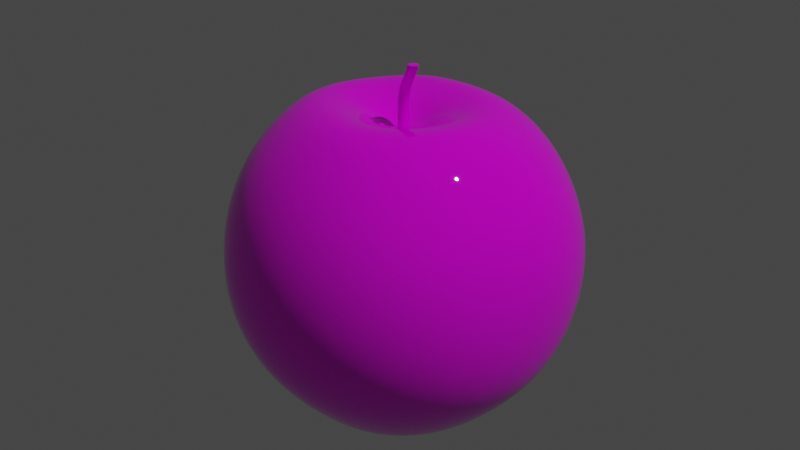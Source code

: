 # Source: apple_practice.blend  (saved by Blender 3.4.6; exported with 4.5.12 LTS)
import bpy
from mathutils import Matrix  # noqa: F401  (used for matrix-valued properties, if any)

bpy.ops.wm.read_factory_settings(use_empty=True)
scene = bpy.context.scene
scene.name = 'Scene'

# ---- collections
col_collection = bpy.data.collections.new('Collection'); scene.collection.children.link(col_collection)

# ---- images (referenced by path relative to the original .blend; pixels are not part of the script)
import os
ASSET_DIR = os.environ.get("B2B_ASSET_DIR", "")  # directory of the original .blend (textures are referenced by path, not embedded)
HERE = os.path.dirname(os.path.abspath(__file__))  # packed textures are extracted next to this script under _unpacked/

def load_image(name, relpath, width, height, colorspace="sRGB"):
    """Load a texture the original file referenced (path relative to the .blend, or extracted next to this script)."""
    p = next((c for c in (os.path.join(HERE, relpath), os.path.join(ASSET_DIR, relpath)) if relpath and os.path.exists(c)), "")
    if p:
        img = bpy.data.images.load(p, check_existing=True)
        img.name = name
    else:  # same state as the original file: an image datablock whose file is absent (Cycles renders it pink)
        img = bpy.data.images.new(name, width, height)
        img.source = "FILE"
        img.filepath = "//" + (relpath or name)
    img.colorspace_settings.name = colorspace
    return img
img_apple_uvwrap = load_image('apple_UVwrap', 'apple_UVwrap.png', 1024, 1024, 'sRGB')

# ---- materials (node trees are filled in below, after node groups)
mat_material_001 = bpy.data.materials.new('Material.001')

# ---- material node trees
mat_material_001.use_nodes = True; mat_material_001.node_tree.nodes.clear()
_N = mat_material_001.node_tree.nodes; _L = mat_material_001.node_tree.links
n0 = _N.new('ShaderNodeBsdfPrincipled'); n0.name = 'Principled BSDF'; n0.location = (195, 287)
n0.distribution = 'GGX'
n0.subsurface_method = 'RANDOM_WALK_SKIN'
n0.inputs[3].default_value = 1.45
n0.inputs[27].default_value = (0.0, 0.0, 0.0, 1.0)
n0.inputs[28].default_value = 1.0
n1 = _N.new('ShaderNodeOutputMaterial'); n1.name = 'Material Output'; n1.location = (485, 287)
n2 = _N.new('ShaderNodeValToRGB'); n2.name = 'ColorRamp'; n2.location = (-80, 100)
while len(n2.color_ramp.elements) > 1: n2.color_ramp.elements.remove(n2.color_ramp.elements[-1])
n2.color_ramp.elements[0].position = 0.0; n2.color_ramp.elements[0].color = (0.0, 0.0, 0.0, 1.0)
_e = n2.color_ramp.elements.new(0.93); _e.color = (0.0651, 0.0651, 0.0651, 1.0)
n3 = _N.new('ShaderNodeTexImage'); n3.name = 'Image Texture'; n3.location = (-620, 239)
n3.image = img_apple_uvwrap
n4 = _N.new('ShaderNodeBump'); n4.name = 'Bump'; n4.location = (-316, -55)
n4.inputs[0].default_value = 0.05
n4.inputs[1].default_value = 1.0
n4.inputs[2].default_value = 1.0
_L.new(n0.outputs[0], n1.inputs[0])
_L.new(n3.outputs[0], n0.inputs[0])
_L.new(n2.outputs[0], n0.inputs[2])
_L.new(n3.outputs[0], n2.inputs[0])
_L.new(n3.outputs[0], n4.inputs[3])
_L.new(n4.outputs[0], n0.inputs[5])
n1.is_active_output = True

# ---- world
world_world = bpy.data.worlds.new('World'); scene.world = world_world
world_world.use_nodes = True; world_world.node_tree.nodes.clear()
_N = world_world.node_tree.nodes; _L = world_world.node_tree.links
n0 = _N.new('ShaderNodeOutputWorld'); n0.name = 'World Output'; n0.location = (300, 300)
n1 = _N.new('ShaderNodeBackground'); n1.name = 'Background'; n1.location = (10, 300)
n1.inputs[0].default_value = (0.05088, 0.05088, 0.05088, 1.0)
_L.new(n1.outputs[0], n0.inputs[0])
n0.is_active_output = True
world_world.color = (0.05088, 0.05088, 0.05088)
world_world.use_sun_shadow = False
world_world.sun_shadow_jitter_overblur = 0.0

# ---- cameras
cam_camera = bpy.data.cameras.new('Camera')
cam_camera.clip_end = 100.0
cam_camera.ortho_scale = 7.314

# ---- lights
light_light = bpy.data.lights.new('Light', 'POINT')
light_light.transmission_factor = 0.0
light_light.energy = 1000.0
light_light.shadow_soft_size = 0.1
light_light.shadow_maximum_resolution = 0.006
light_light.use_absolute_resolution = True

# ---- meshes
me_sphere_001 = bpy.data.meshes.new('Sphere.001')
me_sphere_001.from_pydata([(0.0, 0.1299, 0.075), (0.0, 0.1299, -0.075), (0.01941, 0.03362, 0.1449), (0.0375, 0.06495, 0.1299), (0.05303, 0.09186, 0.1061), (0.06495, 0.1125, 0.075), (0.07244, 0.1255, 0.03882), (0.075, 0.1299, 0.0), (0.07244, 0.1255, -0.03882), (0.06495, 0.1125, -0.075), (0.05303, 0.09186, -0.1061), (0.0375, 0.06495, -0.1299), (0.01941, 0.03362, -0.1449), (0.03362, 0.01941, 0.1449), (0.06495, 0.0375, 0.1299), (0.09186, 0.05303, 0.1061), (0.1125, 0.06495, 0.075), (0.1255, 0.07244, 0.03882), (0.1299, 0.075, 0.0), (0.1255, 0.07244, -0.03882), (0.1125, 0.06495, -0.075), (0.09186, 0.05303, -0.1061), (0.06495, 0.0375, -0.1299), (0.03362, 0.01941, -0.1449), (0.03882, 0.0, 0.1449), (0.075, -3.725e-09, 0.1299), (0.1061, -3.725e-09, 0.1061), (0.1299, -7.451e-09, 0.075), (0.1449, 0.0, 0.03882), (0.15, -7.451e-09, 0.0), (0.1449, 0.0, -0.03882), (0.1299, -7.451e-09, -0.075), (0.1061, -3.725e-09, -0.1061), (0.075, -3.725e-09, -0.1299), (0.03882, 0.0, -0.1449), (0.03362, -0.01941, 0.1449), (0.06495, -0.0375, 0.1299), (0.09186, -0.05303, 0.1061), (0.1125, -0.06495, 0.075), (0.1255, -0.07244, 0.03882), (0.1299, -0.075, 0.0), (0.1255, -0.07244, -0.03882), (0.1125, -0.06495, -0.075), (0.09186, -0.05303, -0.1061), (0.06495, -0.0375, -0.1299), (0.03362, -0.01941, -0.1449), (0.01941, -0.03362, 0.1449), (0.0375, -0.06495, 0.1299), (0.05303, -0.09186, 0.1061), (0.06495, -0.1125, 0.075), (0.07244, -0.1255, 0.03882), (0.075, -0.1299, 0.0), (0.07244, -0.1255, -0.03882), (0.06495, -0.1125, -0.075), (0.05303, -0.09186, -0.1061), (0.0375, -0.06495, -0.1299), (0.01941, -0.03362, -0.1449), (0.0, -0.03882, 0.1449), (-3.725e-09, -0.075, 0.1299), (-7.451e-09, -0.1061, 0.1061), (-1.49e-08, -0.1299, 0.075), (0.0, -0.1449, 0.03882), (-7.451e-09, -0.15, 0.0), (0.0, -0.1449, -0.03882), (-1.49e-08, -0.1299, -0.075), (-7.451e-09, -0.1061, -0.1061), (-3.725e-09, -0.075, -0.1299), (0.0, -0.03882, -0.1449), (-0.01941, -0.03362, 0.1449), (-0.0375, -0.06495, 0.1299), (-0.05303, -0.09186, 0.1061), (-0.06495, -0.1125, 0.075), (-0.07244, -0.1255, 0.03882), (-0.075, -0.1299, 0.0), (-0.07244, -0.1255, -0.03882), (-0.06495, -0.1125, -0.075), (-0.05303, -0.09186, -0.1061), (-0.0375, -0.06495, -0.1299), (-0.01941, -0.03362, -0.1449), (0.0, 0.0, -0.15), (-0.03362, -0.01941, 0.1449), (-0.06495, -0.0375, 0.1299), (-0.09186, -0.05303, 0.1061), (-0.1125, -0.06495, 0.075), (-0.1255, -0.07244, 0.03882), (-0.1299, -0.075, 0.0), (-0.1255, -0.07244, -0.03882), (-0.1125, -0.06495, -0.075), (-0.09186, -0.05303, -0.1061), (-0.06495, -0.0375, -0.1299), (-0.03362, -0.01941, -0.1449), (0.0, 0.0, 0.15), (-0.03882, 0.0, 0.1449), (-0.075, 0.0, 0.1299), (-0.1061, 1.49e-08, 0.1061), (-0.1299, 1.863e-08, 0.075), (-0.1449, 0.0, 0.03882), (-0.15, 0.0, 0.0), (-0.1449, 0.0, -0.03882), (-0.1299, 1.863e-08, -0.075), (-0.1061, 1.49e-08, -0.1061), (-0.075, 0.0, -0.1299), (-0.03882, 0.0, -0.1449), (-0.03362, 0.01941, 0.1449), (-0.06495, 0.0375, 0.1299), (-0.09186, 0.05303, 0.1061), (-0.1125, 0.06495, 0.075), (-0.1255, 0.07244, 0.03882), (-0.1299, 0.075, 0.0), (-0.1255, 0.07244, -0.03882), (-0.1125, 0.06495, -0.075), (-0.09186, 0.05303, -0.1061), (-0.06495, 0.0375, -0.1299), (-0.03362, 0.01941, -0.1449), (-0.01941, 0.03362, 0.1449), (-0.0375, 0.06495, 0.1299), (-0.05303, 0.09186, 0.1061), (-0.06495, 0.1125, 0.075), (-0.07244, 0.1255, 0.03882), (-0.075, 0.1299, 0.0), (-0.07244, 0.1255, -0.03882), (-0.06495, 0.1125, -0.075), (-0.05303, 0.09186, -0.1061), (-0.0375, 0.06495, -0.1299), (-0.01941, 0.03362, -0.1449), (0.0, 0.03882, 0.1449), (0.0, 0.075, 0.1299), (1.49e-08, 0.1061, 0.1061), (0.0, 0.1449, 0.03882), (0.0, 0.15, 0.0), (0.0, 0.1449, -0.03882), (1.49e-08, 0.1061, -0.1061), (0.0, 0.075, -0.1299), (0.0, 0.03882, -0.1449)], [], [(131, 1, 9, 10), (129, 128, 6, 7), (127, 126, 3, 4), (132, 131, 10, 11), (130, 129, 7, 8), (0, 127, 4, 5), (133, 132, 11, 12), (125, 91, 2), (1, 130, 8, 9), (128, 0, 5, 6), (79, 133, 12), (126, 125, 2, 3), (5, 4, 15, 16), (12, 11, 22, 23), (2, 91, 13), (9, 8, 19, 20), (6, 5, 16, 17), (79, 12, 23), (3, 2, 13, 14), (10, 9, 20, 21), (7, 6, 17, 18), (4, 3, 14, 15), (11, 10, 21, 22), (8, 7, 18, 19), (18, 17, 28, 29), (15, 14, 25, 26), (22, 21, 32, 33), (19, 18, 29, 30), (16, 15, 26, 27), (23, 22, 33, 34), (13, 91, 24), (20, 19, 30, 31), (17, 16, 27, 28), (79, 23, 34), (14, 13, 24, 25), (21, 20, 31, 32), (28, 27, 38, 39), (79, 34, 45), (25, 24, 35, 36), (32, 31, 42, 43), (29, 28, 39, 40), (26, 25, 36, 37), (33, 32, 43, 44), (30, 29, 40, 41), (27, 26, 37, 38), (34, 33, 44, 45), (24, 91, 35), (31, 30, 41, 42), (41, 40, 51, 52), (38, 37, 48, 49), (45, 44, 55, 56), (35, 91, 46), (42, 41, 52, 53), (39, 38, 49, 50), (79, 45, 56), (36, 35, 46, 47), (43, 42, 53, 54), (40, 39, 50, 51), (37, 36, 47, 48), (44, 43, 54, 55), (51, 50, 61, 62), (48, 47, 58, 59), (55, 54, 65, 66), (52, 51, 62, 63), (49, 48, 59, 60), (56, 55, 66, 67), (46, 91, 57), (53, 52, 63, 64), (50, 49, 60, 61), (79, 56, 67), (47, 46, 57, 58), (54, 53, 64, 65), (64, 63, 74, 75), (61, 60, 71, 72), (79, 67, 78), (58, 57, 68, 69), (65, 64, 75, 76), (62, 61, 72, 73), (59, 58, 69, 70), (66, 65, 76, 77), (63, 62, 73, 74), (60, 59, 70, 71), (67, 66, 77, 78), (57, 91, 68), (74, 73, 85, 86), (71, 70, 82, 83), (78, 77, 89, 90), (68, 91, 80), (75, 74, 86, 87), (72, 71, 83, 84), (79, 78, 90), (69, 68, 80, 81), (76, 75, 87, 88), (73, 72, 84, 85), (70, 69, 81, 82), (77, 76, 88, 89), (88, 87, 99, 100), (85, 84, 96, 97), (82, 81, 93, 94), (89, 88, 100, 101), (86, 85, 97, 98), (83, 82, 94, 95), (90, 89, 101, 102), (80, 91, 92), (87, 86, 98, 99), (84, 83, 95, 96), (79, 90, 102), (81, 80, 92, 93), (92, 91, 103), (99, 98, 109, 110), (96, 95, 106, 107), (79, 102, 113), (93, 92, 103, 104), (100, 99, 110, 111), (97, 96, 107, 108), (94, 93, 104, 105), (101, 100, 111, 112), (98, 97, 108, 109), (95, 94, 105, 106), (102, 101, 112, 113), (112, 111, 122, 123), (109, 108, 119, 120), (106, 105, 116, 117), (113, 112, 123, 124), (103, 91, 114), (110, 109, 120, 121), (107, 106, 117, 118), (79, 113, 124), (104, 103, 114, 115), (111, 110, 121, 122), (108, 107, 118, 119), (105, 104, 115, 116), (115, 114, 125, 126), (122, 121, 1, 131), (119, 118, 128, 129), (116, 115, 126, 127), (123, 122, 131, 132), (120, 119, 129, 130), (117, 116, 127, 0), (124, 123, 132, 133), (114, 91, 125), (121, 120, 130, 1), (118, 117, 0, 128), (79, 124, 133)])
_uv = me_sphere_001.uv_layers.new(name='UVMap')
_uv.uv.foreach_set('vector', [0.75, 0.25, 0.75, 0.3333, 0.6667, 0.3333, 0.6667, 0.25, 0.75, 0.5, 0.75, 0.5833, 0.6667, 0.5833, 0.6667, 0.5, 0.75, 0.75, 0.75, 0.8333, 0.6667, 0.8333, 0.6667, 0.75, 0.75, 0.1667, 0.75, 0.25, 0.6667, 0.25, 0.6667, 0.1667, 0.75, 0.4167, 0.75, 0.5, 0.6667, 0.5, 0.6667, 0.4167, 0.75, 0.6667, 0.75, 0.75, 0.6667, 0.75, 0.6667, 0.6667, 0.75, 0.08333, 0.75, 0.1667, 0.6667, 0.1667, 0.6667, 0.08333, 0.75, 0.9167, 0.7083, 1.0, 0.6667, 0.9167, 0.75, 0.3333, 0.75, 0.4167, 0.6667, 0.4167, 0.6667, 0.3333, 0.75, 0.5833, 0.75, 0.6667, 0.6667, 0.6667, 0.6667, 0.5833, 0.7083, 0.0, 0.75, 0.08333, 0.6667, 0.08333, 0.75, 0.8333, 0.75, 0.9167, 0.6667, 0.9167, 0.6667, 0.8333, 0.6667, 0.6667, 0.6667, 0.75, 0.5833, 0.75, 0.5833, 0.6667, 0.6667, 0.08333, 0.6667, 0.1667, 0.5833, 0.1667, 0.5833, 0.08333, 0.6667, 0.9167, 0.625, 1.0, 0.5833, 0.9167, 0.6667, 0.3333, 0.6667, 0.4167, 0.5833, 0.4167, 0.5833, 0.3333, 0.6667, 0.5833, 0.6667, 0.6667, 0.5833, 0.6667, 0.5833, 0.5833, 0.625, 0.0, 0.6667, 0.08333, 0.5833, 0.08333, 0.6667, 0.8333, 0.6667, 0.9167, 0.5833, 0.9167, 0.5833, 0.8333, 0.6667, 0.25, 0.6667, 0.3333, 0.5833, 0.3333, 0.5833, 0.25, 0.6667, 0.5, 0.6667, 0.5833, 0.5833, 0.5833, 0.5833, 0.5, 0.6667, 0.75, 0.6667, 0.8333, 0.5833, 0.8333, 0.5833, 0.75, 0.6667, 0.1667, 0.6667, 0.25, 0.5833, 0.25, 0.5833, 0.1667, 0.6667, 0.4167, 0.6667, 0.5, 0.5833, 0.5, 0.5833, 0.4167, 0.5833, 0.5, 0.5833, 0.5833, 0.5, 0.5833, 0.5, 0.5, 0.5833, 0.75, 0.5833, 0.8333, 0.5, 0.8333, 0.5, 0.75, 0.5833, 0.1667, 0.5833, 0.25, 0.5, 0.25, 0.5, 0.1667, 0.5833, 0.4167, 0.5833, 0.5, 0.5, 0.5, 0.5, 0.4167, 0.5833, 0.6667, 0.5833, 0.75, 0.5, 0.75, 0.5, 0.6667, 0.5833, 0.08333, 0.5833, 0.1667, 0.5, 0.1667, 0.5, 0.08333, 0.5833, 0.9167, 0.5417, 1.0, 0.5, 0.9167, 0.5833, 0.3333, 0.5833, 0.4167, 0.5, 0.4167, 0.5, 0.3333, 0.5833, 0.5833, 0.5833, 0.6667, 0.5, 0.6667, 0.5, 0.5833, 0.5417, 0.0, 0.5833, 0.08333, 0.5, 0.08333, 0.5833, 0.8333, 0.5833, 0.9167, 0.5, 0.9167, 0.5, 0.8333, 0.5833, 0.25, 0.5833, 0.3333, 0.5, 0.3333, 0.5, 0.25, 0.5, 0.5833, 0.5, 0.6667, 0.4167, 0.6667, 0.4167, 0.5833, 0.4583, 0.0, 0.5, 0.08333, 0.4167, 0.08333, 0.5, 0.8333, 0.5, 0.9167, 0.4167, 0.9167, 0.4167, 0.8333, 0.5, 0.25, 0.5, 0.3333, 0.4167, 0.3333, 0.4167, 0.25, 0.5, 0.5, 0.5, 0.5833, 0.4167, 0.5833, 0.4167, 0.5, 0.5, 0.75, 0.5, 0.8333, 0.4167, 0.8333, 0.4167, 0.75, 0.5, 0.1667, 0.5, 0.25, 0.4167, 0.25, 0.4167, 0.1667, 0.5, 0.4167, 0.5, 0.5, 0.4167, 0.5, 0.4167, 0.4167, 0.5, 0.6667, 0.5, 0.75, 0.4167, 0.75, 0.4167, 0.6667, 0.5, 0.08333, 0.5, 0.1667, 0.4167, 0.1667, 0.4167, 0.08333, 0.5, 0.9167, 0.4583, 1.0, 0.4167, 0.9167, 0.5, 0.3333, 0.5, 0.4167, 0.4167, 0.4167, 0.4167, 0.3333, 0.4167, 0.4167, 0.4167, 0.5, 0.3333, 0.5, 0.3333, 0.4167, 0.4167, 0.6667, 0.4167, 0.75, 0.3333, 0.75, 0.3333, 0.6667, 0.4167, 0.08333, 0.4167, 0.1667, 0.3333, 0.1667, 0.3333, 0.08333, 0.4167, 0.9167, 0.375, 1.0, 0.3333, 0.9167, 0.4167, 0.3333, 0.4167, 0.4167, 0.3333, 0.4167, 0.3333, 0.3333, 0.4167, 0.5833, 0.4167, 0.6667, 0.3333, 0.6667, 0.3333, 0.5833, 0.375, 0.0, 0.4167, 0.08333, 0.3333, 0.08333, 0.4167, 0.8333, 0.4167, 0.9167, 0.3333, 0.9167, 0.3333, 0.8333, 0.4167, 0.25, 0.4167, 0.3333, 0.3333, 0.3333, 0.3333, 0.25, 0.4167, 0.5, 0.4167, 0.5833, 0.3333, 0.5833, 0.3333, 0.5, 0.4167, 0.75, 0.4167, 0.8333, 0.3333, 0.8333, 0.3333, 0.75, 0.4167, 0.1667, 0.4167, 0.25, 0.3333, 0.25, 0.3333, 0.1667, 0.3333, 0.5, 0.3333, 0.5833, 0.25, 0.5833, 0.25, 0.5, 0.3333, 0.75, 0.3333, 0.8333, 0.25, 0.8333, 0.25, 0.75, 0.3333, 0.1667, 0.3333, 0.25, 0.25, 0.25, 0.25, 0.1667, 0.3333, 0.4167, 0.3333, 0.5, 0.25, 0.5, 0.25, 0.4167, 0.3333, 0.6667, 0.3333, 0.75, 0.25, 0.75, 0.25, 0.6667, 0.3333, 0.08333, 0.3333, 0.1667, 0.25, 0.1667, 0.25, 0.08333, 0.3333, 0.9167, 0.2917, 1.0, 0.25, 0.9167, 0.3333, 0.3333, 0.3333, 0.4167, 0.25, 0.4167, 0.25, 0.3333, 0.3333, 0.5833, 0.3333, 0.6667, 0.25, 0.6667, 0.25, 0.5833, 0.2917, 0.0, 0.3333, 0.08333, 0.25, 0.08333, 0.3333, 0.8333, 0.3333, 0.9167, 0.25, 0.9167, 0.25, 0.8333, 0.3333, 0.25, 0.3333, 0.3333, 0.25, 0.3333, 0.25, 0.25, 0.25, 0.3333, 0.25, 0.4167, 0.1667, 0.4167, 0.1667, 0.3333, 0.25, 0.5833, 0.25, 0.6667, 0.1667, 0.6667, 0.1667, 0.5833, 0.2083, 0.0, 0.25, 0.08333, 0.1667, 0.08333, 0.25, 0.8333, 0.25, 0.9167, 0.1667, 0.9167, 0.1667, 0.8333, 0.25, 0.25, 0.25, 0.3333, 0.1667, 0.3333, 0.1667, 0.25, 0.25, 0.5, 0.25, 0.5833, 0.1667, 0.5833, 0.1667, 0.5, 0.25, 0.75, 0.25, 0.8333, 0.1667, 0.8333, 0.1667, 0.75, 0.25, 0.1667, 0.25, 0.25, 0.1667, 0.25, 0.1667, 0.1667, 0.25, 0.4167, 0.25, 0.5, 0.1667, 0.5, 0.1667, 0.4167, 0.25, 0.6667, 0.25, 0.75, 0.1667, 0.75, 0.1667, 0.6667, 0.25, 0.08333, 0.25, 0.1667, 0.1667, 0.1667, 0.1667, 0.08333, 0.25, 0.9167, 0.2083, 1.0, 0.1667, 0.9167, 0.1667, 0.4167, 0.1667, 0.5, 0.08333, 0.5, 0.08333, 0.4167, 0.1667, 0.6667, 0.1667, 0.75, 0.08333, 0.75, 0.08333, 0.6667, 0.1667, 0.08333, 0.1667, 0.1667, 0.08333, 0.1667, 0.08333, 0.08333, 0.1667, 0.9167, 0.125, 1.0, 0.08333, 0.9167, 0.1667, 0.3333, 0.1667, 0.4167, 0.08333, 0.4167, 0.08333, 0.3333, 0.1667, 0.5833, 0.1667, 0.6667, 0.08333, 0.6667, 0.08333, 0.5833, 0.125, 0.0, 0.1667, 0.08333, 0.08333, 0.08333, 0.1667, 0.8333, 0.1667, 0.9167, 0.08333, 0.9167, 0.08333, 0.8333, 0.1667, 0.25, 0.1667, 0.3333, 0.08333, 0.3333, 0.08333, 0.25, 0.1667, 0.5, 0.1667, 0.5833, 0.08333, 0.5833, 0.08333, 0.5, 0.1667, 0.75, 0.1667, 0.8333, 0.08333, 0.8333, 0.08333, 0.75, 0.1667, 0.1667, 0.1667, 0.25, 0.08333, 0.25, 0.08333, 0.1667, 0.08333, 0.25, 0.08333, 0.3333, 0.0, 0.3333, 0.0, 0.25, 0.08333, 0.5, 0.08333, 0.5833, 0.0, 0.5833, 0.0, 0.5, 0.08333, 0.75, 0.08333, 0.8333, 0.0, 0.8333, 0.0, 0.75, 0.08333, 0.1667, 0.08333, 0.25, 0.0, 0.25, 0.0, 0.1667, 0.08333, 0.4167, 0.08333, 0.5, 0.0, 0.5, 0.0, 0.4167, 0.08333, 0.6667, 0.08333, 0.75, 0.0, 0.75, 0.0, 0.6667, 0.08333, 0.08333, 0.08333, 0.1667, 0.0, 0.1667, 0.0, 0.08333, 0.08333, 0.9167, 0.04167, 1.0, 0.0, 0.9167, 0.08333, 0.3333, 0.08333, 0.4167, 0.0, 0.4167, 0.0, 0.3333, 0.08333, 0.5833, 0.08333, 0.6667, 0.0, 0.6667, 0.0, 0.5833, 0.04167, 0.0, 0.08333, 0.08333, 0.0, 0.08333, 0.08333, 0.8333, 0.08333, 0.9167, 0.0, 0.9167, 0.0, 0.8333, 1.0, 0.9167, 0.9583, 1.0, 0.9167, 0.9167, 1.0, 0.3333, 1.0, 0.4167, 0.9167, 0.4167, 0.9167, 0.3333, 1.0, 0.5833, 1.0, 0.6667, 0.9167, 0.6667, 0.9167, 0.5833, 0.9583, 0.0, 1.0, 0.08333, 0.9167, 0.08333, 1.0, 0.8333, 1.0, 0.9167, 0.9167, 0.9167, 0.9167, 0.8333, 1.0, 0.25, 1.0, 0.3333, 0.9167, 0.3333, 0.9167, 0.25, 1.0, 0.5, 1.0, 0.5833, 0.9167, 0.5833, 0.9167, 0.5, 1.0, 0.75, 1.0, 0.8333, 0.9167, 0.8333, 0.9167, 0.75, 1.0, 0.1667, 1.0, 0.25, 0.9167, 0.25, 0.9167, 0.1667, 1.0, 0.4167, 1.0, 0.5, 0.9167, 0.5, 0.9167, 0.4167, 1.0, 0.6667, 1.0, 0.75, 0.9167, 0.75, 0.9167, 0.6667, 1.0, 0.08333, 1.0, 0.1667, 0.9167, 0.1667, 0.9167, 0.08333, 0.9167, 0.1667, 0.9167, 0.25, 0.8333, 0.25, 0.8333, 0.1667, 0.9167, 0.4167, 0.9167, 0.5, 0.8333, 0.5, 0.8333, 0.4167, 0.9167, 0.6667, 0.9167, 0.75, 0.8333, 0.75, 0.8333, 0.6667, 0.9167, 0.08333, 0.9167, 0.1667, 0.8333, 0.1667, 0.8333, 0.08333, 0.9167, 0.9167, 0.875, 1.0, 0.8333, 0.9167, 0.9167, 0.3333, 0.9167, 0.4167, 0.8333, 0.4167, 0.8333, 0.3333, 0.9167, 0.5833, 0.9167, 0.6667, 0.8333, 0.6667, 0.8333, 0.5833, 0.875, 0.0, 0.9167, 0.08333, 0.8333, 0.08333, 0.9167, 0.8333, 0.9167, 0.9167, 0.8333, 0.9167, 0.8333, 0.8333, 0.9167, 0.25, 0.9167, 0.3333, 0.8333, 0.3333, 0.8333, 0.25, 0.9167, 0.5, 0.9167, 0.5833, 0.8333, 0.5833, 0.8333, 0.5, 0.9167, 0.75, 0.9167, 0.8333, 0.8333, 0.8333, 0.8333, 0.75, 0.8333, 0.8333, 0.8333, 0.9167, 0.75, 0.9167, 0.75, 0.8333, 0.8333, 0.25, 0.8333, 0.3333, 0.75, 0.3333, 0.75, 0.25, 0.8333, 0.5, 0.8333, 0.5833, 0.75, 0.5833, 0.75, 0.5, 0.8333, 0.75, 0.8333, 0.8333, 0.75, 0.8333, 0.75, 0.75, 0.8333, 0.1667, 0.8333, 0.25, 0.75, 0.25, 0.75, 0.1667, 0.8333, 0.4167, 0.8333, 0.5, 0.75, 0.5, 0.75, 0.4167, 0.8333, 0.6667, 0.8333, 0.75, 0.75, 0.75, 0.75, 0.6667, 0.8333, 0.08333, 0.8333, 0.1667, 0.75, 0.1667, 0.75, 0.08333, 0.8333, 0.9167, 0.7917, 1.0, 0.75, 0.9167, 0.8333, 0.3333, 0.8333, 0.4167, 0.75, 0.4167, 0.75, 0.3333, 0.8333, 0.5833, 0.8333, 0.6667, 0.75, 0.6667, 0.75, 0.5833, 0.7917, 0.0, 0.8333, 0.08333, 0.75, 0.08333])
me_sphere_001.update()
me_cylinder_001 = bpy.data.meshes.new('Cylinder.001')
me_cylinder_001.from_pydata([(0.0, 0.004707, 0.01192), (0.0, 0.004707, -0.01192), (0.003328, 0.003328, 0.01192), (0.003328, 0.003328, -0.01192), (0.004707, 0.0, 0.01192), (0.004707, 0.0, -0.01192), (0.003328, -0.003328, 0.01192), (0.003328, -0.003328, -0.01192), (0.0, -0.004707, 0.01192), (0.0, -0.004707, -0.01192), (-0.003328, -0.003328, 0.01192), (-0.003328, -0.003328, -0.01192), (-0.004707, 0.0, 0.01192), (-0.004707, 0.0, -0.01192), (-0.003328, 0.003328, 0.01192), (-0.003328, 0.003328, -0.01192), (-0.001325, 0.005883, 0.03054), (0.002004, 0.004504, 0.03054), (0.003382, 0.001176, 0.03054), (0.002004, -0.002152, 0.03054), (-0.001325, -0.003531, 0.03054), (-0.004653, -0.002152, 0.03054), (-0.006031, 0.001176, 0.03054), (-0.004653, 0.004504, 0.03054), (0.006912, 0.001599, 0.04393), (0.01024, 0.00022, 0.04393), (0.01162, -0.003108, 0.04393), (0.01024, -0.006437, 0.04393), (0.006912, -0.007815, 0.04393), (0.003584, -0.006437, 0.04393), (0.002205, -0.003108, 0.04393), (0.003584, 0.00022, 0.04393), (0.01752, -0.005577, 0.05383), (0.02084, -0.006956, 0.05383), (0.02222, -0.01028, 0.05383), (0.02084, -0.01361, 0.05383), (0.01752, -0.01499, 0.05383), (0.01419, -0.01361, 0.05383), (0.01281, -0.01028, 0.05383), (0.01419, -0.006956, 0.05383), (0.02375, -0.009005, 0.06314), (0.02708, -0.01038, 0.06314), (0.02846, -0.01371, 0.06314), (0.02708, -0.01704, 0.06314), (0.02375, -0.01842, 0.06314), (0.02042, -0.01704, 0.06314), (0.01904, -0.01371, 0.06314), (0.02042, -0.01038, 0.06314), (0.02826, -0.0136, 0.06285), (0.02688, -0.01028, 0.06285), (0.02022, -0.01028, 0.06285), (0.01885, -0.0136, 0.06285), (0.02022, -0.01693, 0.06285), (0.02355, -0.01831, 0.06285), (0.02688, -0.01693, 0.06285), (0.02355, -0.008897, 0.06285), (-0.000446, 0.1311, -0.02456), (-0.0004454, 0.1297, -0.1749), (0.01368, 0.02555, 0.01658), (0.03534, 0.06253, 0.02895), (0.05259, 0.0931, 0.006509), (0.06451, 0.1137, -0.02456), (0.072, 0.1267, -0.06073), (0.07455, 0.1311, -0.09956), (0.072, 0.1267, -0.1384), (0.06389, 0.1127, -0.1749), (0.04913, 0.08648, -0.2056), (0.03271, 0.05594, -0.2295), (0.01691, 0.03052, -0.2362), (0.02364, 0.01491, 0.01605), (0.05898, 0.03443, 0.02582), (0.0901, 0.05326, 0.005433), (0.1129, 0.066, -0.02541), (0.1285, 0.07285, -0.06431), (0.1303, 0.07605, -0.1004), (0.125, 0.07369, -0.1384), (0.1108, 0.06546, -0.1749), (0.08706, 0.05175, -0.2056), (0.06215, 0.03605, -0.2294), (0.02866, 0.01996, -0.237), (0.02824, 0.0009951, 0.01664), (0.0732, 0.0001895, 0.02924), (0.1068, 0.001246, 0.005936), (0.1343, 0.001246, -0.02697), (0.1456, 0.001246, -0.06131), (0.1491, 0.001246, -0.1011), (0.1426, 0.001246, -0.145), (0.1274, 0.001243, -0.1765), (0.1006, 0.001235, -0.2056), (0.07167, 0.0006467, -0.2297), (0.03253, 0.001386, -0.2374), (0.02467, -0.01324, 0.0169), (0.06451, -0.03625, 0.03035), (0.09118, -0.05291, 0.005297), (0.1111, -0.06845, -0.02966), (0.1248, -0.07233, -0.06195), (0.1295, -0.07375, -0.09956), (0.125, -0.0712, -0.1384), (0.1108, -0.06298, -0.1749), (0.08657, -0.04996, -0.2057), (0.06127, -0.03879, -0.2295), (0.02859, -0.01874, -0.237), (0.01407, -0.02384, 0.0169), (0.03705, -0.06371, 0.03035), (0.05259, -0.09061, 0.006509), (0.06451, -0.1113, -0.02456), (0.072, -0.1242, -0.06073), (0.07455, -0.1287, -0.09956), (0.072, -0.1242, -0.1384), (0.06378, -0.11, -0.1749), (0.05008, -0.08627, -0.2056), (0.0361, -0.06368, -0.2292), (0.0174, -0.03255, -0.2364), (-0.0002647, -0.02714, 0.01693), (0.0001914, -0.07123, 0.0305), (-0.000446, -0.1048, 0.006509), (-0.000446, -0.1287, -0.02456), (-0.000446, -0.1436, -0.06073), (-0.000446, -0.1488, -0.09956), (-0.000446, -0.1436, -0.1384), (-0.0004454, -0.1272, -0.1749), (-0.0004438, -0.0998, -0.2056), (-0.0004454, -0.07291, -0.2292), (-0.0001169, -0.03739, -0.2361), (-0.01441, -0.02192, 0.01702), (-0.03534, -0.05342, 0.03099), (-0.05286, -0.08817, 0.006661), (-0.0654, -0.1113, -0.02456), (-0.07289, -0.1242, -0.06073), (-0.07545, -0.1287, -0.09956), (-0.07289, -0.1242, -0.1384), (-0.06467, -0.11, -0.1749), (-0.05096, -0.08627, -0.2056), (-0.03534, -0.06266, -0.2288), (-0.01805, -0.03178, -0.2358), (-0.0005324, 0.0006739, -0.2145), (-0.02535, -0.01266, 0.01693), (-0.06476, -0.03373, 0.0305), (-0.0923, -0.05179, 0.006509), (-0.1129, -0.06371, -0.02456), (-0.1252, -0.0712, -0.06159), (-0.1273, -0.07375, -0.1032), (-0.1252, -0.0712, -0.1392), (-0.1118, -0.06304, -0.1749), (-0.08599, -0.04899, -0.2052), (-0.05584, -0.03445, -0.2275), (-0.03018, -0.01725, -0.2354), (-0.000446, 0.001246, -0.008661), (-0.02891, 0.001417, 0.01673), (-0.07343, 0.002011, 0.02964), (-0.1088, 0.001246, 0.004933), (-0.14, 0.001246, -0.03119), (-0.1476, 0.001246, -0.06231), (-0.1509, 0.001246, -0.1016), (-0.1471, 0.001246, -0.1468), (-0.1291, 0.001243, -0.1769), (-0.1015, 0.001235, -0.2056), (-0.07251, 0.00162, -0.2288), (-0.03644, 0.0002204, -0.2355), (-0.02396, 0.01631, 0.01636), (-0.05718, 0.04187, 0.02748), (-0.09035, 0.05502, 0.005827), (-0.1129, 0.0662, -0.02456), (-0.1259, 0.07369, -0.06073), (-0.1303, 0.07625, -0.09956), (-0.1259, 0.07369, -0.1384), (-0.1117, 0.06546, -0.1749), (-0.08795, 0.05175, -0.2056), (-0.06433, 0.03778, -0.2291), (-0.03098, 0.01662, -0.2352), (-0.01451, 0.0259, 0.01667), (-0.03633, 0.06408, 0.02932), (-0.05348, 0.0931, 0.006509), (-0.0654, 0.1137, -0.02456), (-0.07289, 0.1267, -0.06073), (-0.07545, 0.1311, -0.09956), (-0.07289, 0.1267, -0.1384), (-0.06467, 0.1125, -0.1749), (-0.05096, 0.08874, -0.2056), (-0.03648, 0.06388, -0.2289), (-0.01604, 0.02909, -0.2349), (-0.000661, 0.02838, 0.0167), (-0.001776, 0.06649, 0.02927), (-0.0007616, 0.105, 0.006253), (-0.000446, 0.1461, -0.06073), (-0.000446, 0.1512, -0.09956), (-0.000446, 0.1461, -0.1384), (-0.0004438, 0.1023, -0.2056), (-0.0009115, 0.07234, -0.2291), (0.001654, 0.03487, -0.2353), (0.0207, 0.03752, 0.02058), (0.03508, 0.02123, 0.01921), (0.04279, 0.0007343, 0.02072), (0.03757, -0.02069, 0.02125), (0.02151, -0.03675, 0.02125), (-0.0001171, -0.04142, 0.02133), (-0.02119, -0.03212, 0.02154), (-0.03811, -0.01948, 0.02133), (-0.04332, 0.001609, 0.02091), (-0.03471, 0.02458, 0.01996), (-0.02157, 0.03826, 0.02077), (-0.001022, 0.04072, 0.02077)], [], [(0, 2, 3, 1), (2, 4, 5, 3), (4, 6, 7, 5), (6, 8, 9, 7), (8, 10, 11, 9), (10, 12, 13, 11), (3, 5, 7, 9, 11, 13, 15, 1), (12, 14, 15, 13), (14, 0, 1, 15), (8, 20, 21, 10), (16, 24, 25, 17), (14, 23, 16, 0), (0, 16, 17, 2), (4, 18, 19, 6), (10, 21, 22, 12), (6, 19, 20, 8), (12, 22, 23, 14), (2, 17, 18, 4), (30, 38, 39, 31), (23, 31, 24, 16), (21, 29, 30, 22), (19, 27, 28, 20), (17, 25, 26, 18), (22, 30, 31, 23), (20, 28, 29, 21), (18, 26, 27, 19), (49, 41, 42, 48), (28, 36, 37, 29), (26, 34, 35, 27), (24, 32, 33, 25), (31, 39, 32, 24), (29, 37, 38, 30), (27, 35, 36, 28), (25, 33, 34, 26), (40, 47, 46, 45, 44, 43, 42, 41), (51, 46, 47, 50), (53, 44, 45, 52), (48, 42, 43, 54), (55, 40, 41, 49), (50, 47, 40, 55), (52, 45, 46, 51), (54, 43, 44, 53), (35, 54, 53, 36), (37, 52, 51, 38), (39, 50, 55, 32), (32, 55, 49, 33), (34, 48, 54, 35), (36, 53, 52, 37), (38, 51, 50, 39), (33, 49, 48, 34), (187, 57, 65, 66), (185, 184, 62, 63), (183, 182, 59, 60), (188, 187, 66, 67), (186, 185, 63, 64), (56, 183, 60, 61), (189, 188, 67, 68), (181, 147, 58), (57, 186, 64, 65), (184, 56, 61, 62), (135, 189, 68), (201, 181, 58, 190), (61, 60, 71, 72), (68, 67, 78, 79), (58, 147, 69), (65, 64, 75, 76), (62, 61, 72, 73), (135, 68, 79), (190, 58, 69, 191), (66, 65, 76, 77), (63, 62, 73, 74), (60, 59, 70, 71), (67, 66, 77, 78), (64, 63, 74, 75), (74, 73, 84, 85), (71, 70, 81, 82), (78, 77, 88, 89), (75, 74, 85, 86), (72, 71, 82, 83), (79, 78, 89, 90), (69, 147, 80), (76, 75, 86, 87), (73, 72, 83, 84), (135, 79, 90), (191, 69, 80, 192), (77, 76, 87, 88), (84, 83, 94, 95), (135, 90, 101), (192, 80, 91, 193), (88, 87, 98, 99), (85, 84, 95, 96), (82, 81, 92, 93), (89, 88, 99, 100), (86, 85, 96, 97), (83, 82, 93, 94), (90, 89, 100, 101), (80, 147, 91), (87, 86, 97, 98), (97, 96, 107, 108), (94, 93, 104, 105), (101, 100, 111, 112), (91, 147, 102), (98, 97, 108, 109), (95, 94, 105, 106), (135, 101, 112), (193, 91, 102, 194), (99, 98, 109, 110), (96, 95, 106, 107), (93, 92, 103, 104), (100, 99, 110, 111), (107, 106, 117, 118), (104, 103, 114, 115), (111, 110, 121, 122), (108, 107, 118, 119), (105, 104, 115, 116), (112, 111, 122, 123), (102, 147, 113), (109, 108, 119, 120), (106, 105, 116, 117), (135, 112, 123), (194, 102, 113, 195), (110, 109, 120, 121), (120, 119, 130, 131), (117, 116, 127, 128), (135, 123, 134), (195, 113, 124, 196), (121, 120, 131, 132), (118, 117, 128, 129), (115, 114, 125, 126), (122, 121, 132, 133), (119, 118, 129, 130), (116, 115, 126, 127), (123, 122, 133, 134), (113, 147, 124), (130, 129, 141, 142), (127, 126, 138, 139), (134, 133, 145, 146), (124, 147, 136), (131, 130, 142, 143), (128, 127, 139, 140), (135, 134, 146), (196, 124, 136, 197), (132, 131, 143, 144), (129, 128, 140, 141), (126, 125, 137, 138), (133, 132, 144, 145), (144, 143, 155, 156), (141, 140, 152, 153), (138, 137, 149, 150), (145, 144, 156, 157), (142, 141, 153, 154), (139, 138, 150, 151), (146, 145, 157, 158), (136, 147, 148), (143, 142, 154, 155), (140, 139, 151, 152), (135, 146, 158), (197, 136, 148, 198), (148, 147, 159), (155, 154, 165, 166), (152, 151, 162, 163), (135, 158, 169), (198, 148, 159, 199), (156, 155, 166, 167), (153, 152, 163, 164), (150, 149, 160, 161), (157, 156, 167, 168), (154, 153, 164, 165), (151, 150, 161, 162), (158, 157, 168, 169), (168, 167, 178, 179), (165, 164, 175, 176), (162, 161, 172, 173), (169, 168, 179, 180), (159, 147, 170), (166, 165, 176, 177), (163, 162, 173, 174), (135, 169, 180), (199, 159, 170, 200), (167, 166, 177, 178), (164, 163, 174, 175), (161, 160, 171, 172), (200, 170, 181, 201), (178, 177, 57, 187), (175, 174, 184, 185), (172, 171, 182, 183), (179, 178, 187, 188), (176, 175, 185, 186), (173, 172, 183, 56), (180, 179, 188, 189), (170, 147, 181), (177, 176, 186, 57), (174, 173, 56, 184), (135, 180, 189), (171, 200, 201, 182), (160, 199, 200, 171), (149, 198, 199, 160), (137, 197, 198, 149), (125, 196, 197, 137), (114, 195, 196, 125), (103, 194, 195, 114), (92, 193, 194, 103), (81, 192, 193, 92), (70, 191, 192, 81), (59, 190, 191, 70), (182, 201, 190, 59)])
me_cylinder_001.polygons.foreach_set('use_smooth', [True] * 206)
_uv = me_cylinder_001.uv_layers.new(name='UVMap')
_uv.uv.foreach_set('vector', [0.4925, 0.7039, 0.4924, 0.7038, 0.4954, 0.6101, 0.4953, 0.6038, 0.4924, 0.7038, 0.4924, 0.7036, 0.4951, 0.6136, 0.4954, 0.6101, 0.4924, 0.7036, 0.4924, 0.7034, 0.4938, 0.6149, 0.4951, 0.6136, 0.4924, 0.7034, 0.4924, 0.7034, 0.4926, 0.6135, 0.4938, 0.6149, 0.4924, 0.7034, 0.4923, 0.7036, 0.4917, 0.6096, 0.4926, 0.6135, 0.4923, 0.7036, 0.4923, 0.7038, 0.492, 0.6036, 0.4917, 0.6096, 0.6286, 0.7494, 0.6308, 0.7516, 0.6308, 0.7548, 0.6286, 0.757, 0.6255, 0.757, 0.6233, 0.7548, 0.6233, 0.7516, 0.6255, 0.7494, 0.4923, 0.7038, 0.4924, 0.7038, 0.4939, 0.5953, 0.492, 0.6036, 0.4924, 0.7038, 0.4925, 0.7039, 0.4953, 0.6038, 0.4939, 0.5953, 0.4924, 0.7034, 0.4914, 0.7617, 0.4921, 0.7598, 0.4923, 0.7036, 0.4916, 0.7607, 0.4906, 0.8288, 0.485, 0.8192, 0.4918, 0.7644, 0.4924, 0.7038, 0.4917, 0.7589, 0.4916, 0.7607, 0.4925, 0.7039, 0.4925, 0.7039, 0.4916, 0.7607, 0.4918, 0.7644, 0.4924, 0.7038, 0.4924, 0.7036, 0.4913, 0.7655, 0.4909, 0.764, 0.4924, 0.7034, 0.4923, 0.7036, 0.4921, 0.7598, 0.492, 0.7586, 0.4923, 0.7038, 0.4924, 0.7034, 0.4909, 0.764, 0.4914, 0.7617, 0.4924, 0.7034, 0.4923, 0.7038, 0.492, 0.7586, 0.4917, 0.7589, 0.4924, 0.7038, 0.4924, 0.7038, 0.4918, 0.7644, 0.4913, 0.7655, 0.4924, 0.7036, 0.6329, 0.6032, 0.6334, 0.6035, 0.633, 0.6036, 0.633, 0.6031, 0.4917, 0.7589, 0.4954, 0.8081, 0.4906, 0.8288, 0.4916, 0.7607, 0.4921, 0.7598, 0.4893, 0.7939, 0.4942, 0.797, 0.492, 0.7586, 0.4909, 0.764, 0.4807, 0.8045, 0.4835, 0.7975, 0.4914, 0.7617, 0.4918, 0.7644, 0.485, 0.8192, 0.4816, 0.8119, 0.4913, 0.7655, 0.492, 0.7586, 0.4942, 0.797, 0.4954, 0.8081, 0.4917, 0.7589, 0.4914, 0.7617, 0.4835, 0.7975, 0.4893, 0.7939, 0.4921, 0.7598, 0.4913, 0.7655, 0.4816, 0.8119, 0.4807, 0.8045, 0.4909, 0.764, 0.6457, 0.6026, 0.6469, 0.6027, 0.6469, 0.6156, 0.6458, 0.6146, 0.6328, 0.6035, 0.634, 0.6021, 0.6339, 0.603, 0.6328, 0.6033, 0.6333, 0.6035, 0.6316, 0.6021, 0.6329, 0.6013, 0.633, 0.6036, 0.6331, 0.6032, 0.6324, 0.6036, 0.6318, 0.6032, 0.6332, 0.6033, 0.633, 0.6031, 0.633, 0.6036, 0.6324, 0.6036, 0.6331, 0.6032, 0.6328, 0.6033, 0.6339, 0.603, 0.6334, 0.6035, 0.6329, 0.6032, 0.633, 0.6036, 0.6329, 0.6013, 0.634, 0.6021, 0.6328, 0.6035, 0.6332, 0.6033, 0.6318, 0.6032, 0.6316, 0.6021, 0.6333, 0.6035, 0.761, 0.7494, 0.7641, 0.7494, 0.7663, 0.7516, 0.7663, 0.7548, 0.7641, 0.757, 0.761, 0.757, 0.7588, 0.7548, 0.7588, 0.7516, 0.6276, 0.5986, 0.627, 0.5982, 0.6326, 0.5953, 0.6326, 0.596, 0.6244, 0.6134, 0.6237, 0.6145, 0.6233, 0.6045, 0.6241, 0.6042, 0.6458, 0.6146, 0.6469, 0.6156, 0.6347, 0.6215, 0.6346, 0.6201, 0.639, 0.597, 0.6397, 0.5965, 0.6469, 0.6027, 0.6457, 0.6026, 0.6326, 0.596, 0.6326, 0.5953, 0.6397, 0.5965, 0.639, 0.597, 0.6241, 0.6042, 0.6233, 0.6045, 0.627, 0.5982, 0.6276, 0.5986, 0.6346, 0.6201, 0.6347, 0.6215, 0.6237, 0.6145, 0.6244, 0.6134, 0.6329, 0.6013, 0.6346, 0.6201, 0.6244, 0.6134, 0.634, 0.6021, 0.6339, 0.603, 0.6241, 0.6042, 0.6276, 0.5986, 0.6334, 0.6035, 0.633, 0.6036, 0.6326, 0.596, 0.639, 0.597, 0.6324, 0.6036, 0.6324, 0.6036, 0.639, 0.597, 0.6457, 0.6026, 0.6318, 0.6032, 0.6316, 0.6021, 0.6458, 0.6146, 0.6346, 0.6201, 0.6329, 0.6013, 0.634, 0.6021, 0.6244, 0.6134, 0.6241, 0.6042, 0.6339, 0.603, 0.6334, 0.6035, 0.6276, 0.5986, 0.6326, 0.596, 0.633, 0.6036, 0.6318, 0.6032, 0.6457, 0.6026, 0.6458, 0.6146, 0.6316, 0.6021, 0.8634, 0.3692, 0.8655, 0.335, 0.9224, 0.3455, 0.9072, 0.3817, 0.87, 0.2709, 0.8722, 0.2392, 0.936, 0.2396, 0.936, 0.2749, 0.876, 0.1735, 0.8777, 0.1344, 0.9115, 0.1339, 0.9241, 0.1699, 0.8611, 0.4014, 0.8634, 0.3692, 0.9072, 0.3817, 0.8905, 0.4158, 0.8678, 0.3025, 0.87, 0.2709, 0.936, 0.2749, 0.9317, 0.3102, 0.8745, 0.2073, 0.876, 0.1735, 0.9241, 0.1699, 0.9319, 0.2046, 0.8617, 0.4352, 0.8611, 0.4014, 0.8905, 0.4158, 0.8757, 0.4393, 0.8813, 0.09804, 0.8839, 0.06396, 0.8946, 0.09668, 0.8655, 0.335, 0.8678, 0.3025, 0.9317, 0.3102, 0.9224, 0.3455, 0.8722, 0.2392, 0.8745, 0.2073, 0.9319, 0.2046, 0.936, 0.2396, 0.8575, 0.4716, 0.8617, 0.4352, 0.8757, 0.4393, 0.8801, 0.1099, 0.8813, 0.09804, 0.8946, 0.09668, 0.9001, 0.1087, 0.07374, 0.2287, 0.06542, 0.19, 0.1133, 0.1738, 0.1296, 0.2027, 0.2966, 0.3639, 0.2644, 0.3642, 0.2677, 0.3299, 0.2994, 0.3477, 0.07042, 0.1026, 0.07142, 0.06453, 0.0852, 0.1003, 0.1768, 0.3456, 0.1426, 0.3239, 0.1858, 0.2739, 0.2101, 0.2944, 0.08949, 0.2659, 0.07374, 0.2287, 0.1296, 0.2027, 0.1496, 0.2292, 0.3392, 0.3642, 0.2966, 0.3639, 0.2994, 0.3477, 0.06828, 0.117, 0.07042, 0.1026, 0.0852, 0.1003, 0.08989, 0.1132, 0.2199, 0.3603, 0.1768, 0.3456, 0.2101, 0.2944, 0.2383, 0.314, 0.1134, 0.2977, 0.08949, 0.2659, 0.1496, 0.2292, 0.1656, 0.252, 0.06542, 0.19, 0.06396, 0.1473, 0.09947, 0.1392, 0.1133, 0.1738, 0.2644, 0.3642, 0.2199, 0.3603, 0.2383, 0.314, 0.2677, 0.3299, 0.1426, 0.3239, 0.1134, 0.2977, 0.1656, 0.252, 0.1858, 0.2739, 0.1656, 0.252, 0.1496, 0.2292, 0.1893, 0.1936, 0.2082, 0.2152, 0.1133, 0.1738, 0.09947, 0.1392, 0.1293, 0.1244, 0.1509, 0.1501, 0.2677, 0.3299, 0.2383, 0.314, 0.2665, 0.2812, 0.2878, 0.3045, 0.1858, 0.2739, 0.1656, 0.252, 0.2082, 0.2152, 0.2293, 0.239, 0.1296, 0.2027, 0.1133, 0.1738, 0.1509, 0.1501, 0.1723, 0.1738, 0.2994, 0.3477, 0.2677, 0.3299, 0.2878, 0.3045, 0.312, 0.3332, 0.0852, 0.1003, 0.07142, 0.06453, 0.0988, 0.09291, 0.2101, 0.2944, 0.1858, 0.2739, 0.2293, 0.239, 0.2464, 0.2583, 0.1496, 0.2292, 0.1296, 0.2027, 0.1723, 0.1738, 0.1893, 0.1936, 0.3392, 0.3642, 0.2994, 0.3477, 0.312, 0.3332, 0.08989, 0.1132, 0.0852, 0.1003, 0.0988, 0.09291, 0.1094, 0.1039, 0.2383, 0.314, 0.2101, 0.2944, 0.2464, 0.2583, 0.2665, 0.2812, 0.1893, 0.1936, 0.1723, 0.1738, 0.2107, 0.1339, 0.23, 0.1543, 0.3392, 0.3642, 0.312, 0.3332, 0.3296, 0.3224, 0.1094, 0.1039, 0.0988, 0.09291, 0.1077, 0.0804, 0.1221, 0.08656, 0.2665, 0.2812, 0.2464, 0.2583, 0.2869, 0.2267, 0.3039, 0.2571, 0.2082, 0.2152, 0.1893, 0.1936, 0.23, 0.1543, 0.2499, 0.1762, 0.1509, 0.1501, 0.1293, 0.1244, 0.1497, 0.09918, 0.1801, 0.1155, 0.2878, 0.3045, 0.2665, 0.2812, 0.3039, 0.2571, 0.3187, 0.2857, 0.2293, 0.239, 0.2082, 0.2152, 0.2499, 0.1762, 0.2688, 0.2002, 0.1723, 0.1738, 0.1509, 0.1501, 0.1801, 0.1155, 0.2107, 0.1339, 0.312, 0.3332, 0.2878, 0.3045, 0.3187, 0.2857, 0.3296, 0.3224, 0.0988, 0.09291, 0.07142, 0.06453, 0.1077, 0.0804, 0.2464, 0.2583, 0.2293, 0.239, 0.2688, 0.2002, 0.2869, 0.2267, 0.2688, 0.2002, 0.2499, 0.1762, 0.3023, 0.1289, 0.3271, 0.1615, 0.2107, 0.1339, 0.1801, 0.1155, 0.1993, 0.06931, 0.2373, 0.08196, 0.3296, 0.3224, 0.3187, 0.2857, 0.3528, 0.2801, 0.3479, 0.3194, 0.1077, 0.0804, 0.07142, 0.06453, 0.1105, 0.06527, 0.2869, 0.2267, 0.2688, 0.2002, 0.3271, 0.1615, 0.3432, 0.2007, 0.23, 0.1543, 0.2107, 0.1339, 0.2373, 0.08196, 0.272, 0.1023, 0.3392, 0.3642, 0.3296, 0.3224, 0.3479, 0.3194, 0.1221, 0.08656, 0.1077, 0.0804, 0.1105, 0.06527, 0.1264, 0.06415, 0.3039, 0.2571, 0.2869, 0.2267, 0.3432, 0.2007, 0.351, 0.243, 0.2499, 0.1762, 0.23, 0.1543, 0.272, 0.1023, 0.3023, 0.1289, 0.1801, 0.1155, 0.1497, 0.09918, 0.16, 0.06396, 0.1993, 0.06931, 0.3187, 0.2857, 0.3039, 0.2571, 0.351, 0.243, 0.3528, 0.2801, 0.2545, 0.6842, 0.2545, 0.7212, 0.1897, 0.7195, 0.1886, 0.6889, 0.236, 0.7946, 0.2178, 0.829, 0.1834, 0.8189, 0.1871, 0.783, 0.1997, 0.5493, 0.2195, 0.5775, 0.1753, 0.5944, 0.168, 0.5645, 0.2486, 0.6482, 0.2545, 0.6842, 0.1886, 0.6889, 0.1862, 0.6585, 0.2483, 0.7583, 0.236, 0.7946, 0.1871, 0.783, 0.1892, 0.7507, 0.1738, 0.523, 0.1997, 0.5493, 0.168, 0.5645, 0.1587, 0.5322, 0.1894, 0.8674, 0.1695, 0.8998, 0.1756, 0.8622, 0.2374, 0.6125, 0.2486, 0.6482, 0.1862, 0.6585, 0.1816, 0.6273, 0.2545, 0.7212, 0.2483, 0.7583, 0.1892, 0.7507, 0.1897, 0.7195, 0.1445, 0.4921, 0.1738, 0.523, 0.1587, 0.5322, 0.1988, 0.8553, 0.1894, 0.8674, 0.1756, 0.8622, 0.1784, 0.8476, 0.2195, 0.5775, 0.2374, 0.6125, 0.1816, 0.6273, 0.1753, 0.5944, 0.1816, 0.6273, 0.1862, 0.6585, 0.1282, 0.6625, 0.1287, 0.6308, 0.1897, 0.7195, 0.1892, 0.7507, 0.1356, 0.7542, 0.1319, 0.7233, 0.1445, 0.4921, 0.1587, 0.5322, 0.1405, 0.5334, 0.1784, 0.8476, 0.1756, 0.8622, 0.1604, 0.8638, 0.1564, 0.8516, 0.1753, 0.5944, 0.1816, 0.6273, 0.1287, 0.6308, 0.1312, 0.597, 0.1886, 0.6889, 0.1897, 0.7195, 0.1319, 0.7233, 0.1292, 0.6929, 0.1871, 0.783, 0.1834, 0.8189, 0.1482, 0.8271, 0.1409, 0.7873, 0.168, 0.5645, 0.1753, 0.5944, 0.1312, 0.597, 0.1366, 0.5662, 0.1862, 0.6585, 0.1886, 0.6889, 0.1292, 0.6929, 0.1282, 0.6625, 0.1892, 0.7507, 0.1871, 0.783, 0.1409, 0.7873, 0.1356, 0.7542, 0.1587, 0.5322, 0.168, 0.5645, 0.1366, 0.5662, 0.1405, 0.5334, 0.1756, 0.8622, 0.1695, 0.8998, 0.1604, 0.8638, 0.1282, 0.6625, 0.1292, 0.6929, 0.06396, 0.6925, 0.06437, 0.6581, 0.1356, 0.7542, 0.1409, 0.7873, 0.09526, 0.8025, 0.07841, 0.7693, 0.1405, 0.5334, 0.1366, 0.5662, 0.1077, 0.5522, 0.1238, 0.5256, 0.1604, 0.8638, 0.1695, 0.8998, 0.1474, 0.8694, 0.1287, 0.6308, 0.1282, 0.6625, 0.06437, 0.6581, 0.07191, 0.6223, 0.1319, 0.7233, 0.1356, 0.7542, 0.07841, 0.7693, 0.06706, 0.7326, 0.1445, 0.4921, 0.1405, 0.5334, 0.1238, 0.5256, 0.1564, 0.8516, 0.1604, 0.8638, 0.1474, 0.8694, 0.1371, 0.8588, 0.1312, 0.597, 0.1287, 0.6308, 0.07191, 0.6223, 0.08694, 0.5849, 0.1292, 0.6929, 0.1319, 0.7233, 0.06706, 0.7326, 0.06396, 0.6925, 0.1409, 0.7873, 0.1482, 0.8271, 0.1159, 0.8362, 0.09526, 0.8025, 0.1366, 0.5662, 0.1312, 0.597, 0.08694, 0.5849, 0.1077, 0.5522, 0.4996, 0.3714, 0.4863, 0.3323, 0.5458, 0.3275, 0.5464, 0.3604, 0.4816, 0.2597, 0.4889, 0.2204, 0.5533, 0.2349, 0.5489, 0.2652, 0.5218, 0.1515, 0.5477, 0.1226, 0.5768, 0.1387, 0.566, 0.1736, 0.5153, 0.4077, 0.4996, 0.3714, 0.5464, 0.3604, 0.5487, 0.3926, 0.4807, 0.2941, 0.4816, 0.2597, 0.5489, 0.2652, 0.5463, 0.3001, 0.5026, 0.184, 0.5218, 0.1515, 0.566, 0.1736, 0.5575, 0.2103, 0.5333, 0.4333, 0.5153, 0.4077, 0.5487, 0.3926, 0.5503, 0.4266, 0.5791, 0.09136, 0.6029, 0.06396, 0.5911, 0.0986, 0.4863, 0.3323, 0.4807, 0.2941, 0.5463, 0.3001, 0.5458, 0.3275, 0.4889, 0.2204, 0.5026, 0.184, 0.5575, 0.2103, 0.5533, 0.2349, 0.554, 0.4674, 0.5333, 0.4333, 0.5503, 0.4266, 0.569, 0.1013, 0.5791, 0.09136, 0.5911, 0.0986, 0.5862, 0.1121, 0.5911, 0.0986, 0.6029, 0.06396, 0.6064, 0.09994, 0.5458, 0.3275, 0.5463, 0.3001, 0.6048, 0.3001, 0.5989, 0.3319, 0.5533, 0.2349, 0.5575, 0.2103, 0.6122, 0.2079, 0.6113, 0.2391, 0.554, 0.4674, 0.5503, 0.4266, 0.5669, 0.4302, 0.5862, 0.1121, 0.5911, 0.0986, 0.6064, 0.09994, 0.6093, 0.1131, 0.5464, 0.3604, 0.5458, 0.3275, 0.5989, 0.3319, 0.5905, 0.3655, 0.5489, 0.2652, 0.5533, 0.2349, 0.6113, 0.2391, 0.6089, 0.2696, 0.566, 0.1736, 0.5768, 0.1387, 0.6152, 0.1397, 0.6129, 0.1758, 0.5487, 0.3926, 0.5464, 0.3604, 0.5905, 0.3655, 0.5812, 0.3956, 0.5463, 0.3001, 0.5489, 0.2652, 0.6089, 0.2696, 0.6048, 0.3001, 0.5575, 0.2103, 0.566, 0.1736, 0.6129, 0.1758, 0.6122, 0.2079, 0.5503, 0.4266, 0.5487, 0.3926, 0.5812, 0.3956, 0.5669, 0.4302, 0.5812, 0.3956, 0.5905, 0.3655, 0.6354, 0.386, 0.6117, 0.4146, 0.6048, 0.3001, 0.6089, 0.2696, 0.676, 0.2757, 0.6697, 0.313, 0.6122, 0.2079, 0.6129, 0.1758, 0.6588, 0.1669, 0.67, 0.2019, 0.5669, 0.4302, 0.5812, 0.3956, 0.6117, 0.4146, 0.5819, 0.442, 0.6064, 0.09994, 0.6029, 0.06396, 0.6188, 0.09625, 0.5989, 0.3319, 0.6048, 0.3001, 0.6697, 0.313, 0.6563, 0.3501, 0.6113, 0.2391, 0.6122, 0.2079, 0.67, 0.2019, 0.676, 0.2385, 0.554, 0.4674, 0.5669, 0.4302, 0.5819, 0.442, 0.6093, 0.1131, 0.6064, 0.09994, 0.6188, 0.09625, 0.6264, 0.1079, 0.5905, 0.3655, 0.5989, 0.3319, 0.6563, 0.3501, 0.6354, 0.386, 0.6089, 0.2696, 0.6113, 0.2391, 0.676, 0.2385, 0.676, 0.2757, 0.6129, 0.1758, 0.6152, 0.1397, 0.6424, 0.1324, 0.6588, 0.1669, 0.8615, 0.1066, 0.8686, 0.09517, 0.8813, 0.09804, 0.8801, 0.1099, 0.8184, 0.374, 0.809, 0.3384, 0.8655, 0.335, 0.8634, 0.3692, 0.8039, 0.2672, 0.8081, 0.2319, 0.8722, 0.2392, 0.87, 0.2709, 0.8295, 0.1638, 0.8465, 0.1307, 0.8777, 0.1344, 0.876, 0.1735, 0.8291, 0.4055, 0.8184, 0.374, 0.8634, 0.3692, 0.8611, 0.4014, 0.8041, 0.3026, 0.8039, 0.2672, 0.87, 0.2709, 0.8678, 0.3025, 0.8167, 0.1971, 0.8295, 0.1638, 0.876, 0.1735, 0.8745, 0.2073, 0.8452, 0.4391, 0.8291, 0.4055, 0.8611, 0.4014, 0.8617, 0.4352, 0.8686, 0.09517, 0.8839, 0.06396, 0.8813, 0.09804, 0.809, 0.3384, 0.8041, 0.3026, 0.8678, 0.3025, 0.8655, 0.335, 0.8081, 0.2319, 0.8167, 0.1971, 0.8745, 0.2073, 0.8722, 0.2392, 0.8575, 0.4716, 0.8452, 0.4391, 0.8617, 0.4352, 0.8465, 0.1307, 0.8615, 0.1066, 0.8801, 0.1099, 0.8777, 0.1344, 0.6152, 0.1397, 0.6093, 0.1131, 0.6264, 0.1079, 0.6424, 0.1324, 0.5768, 0.1387, 0.5862, 0.1121, 0.6093, 0.1131, 0.6152, 0.1397, 0.5477, 0.1226, 0.569, 0.1013, 0.5862, 0.1121, 0.5768, 0.1387, 0.1482, 0.8271, 0.1564, 0.8516, 0.1371, 0.8588, 0.1159, 0.8362, 0.1834, 0.8189, 0.1784, 0.8476, 0.1564, 0.8516, 0.1482, 0.8271, 0.2178, 0.829, 0.1988, 0.8553, 0.1784, 0.8476, 0.1834, 0.8189, 0.1497, 0.09918, 0.1221, 0.08656, 0.1264, 0.06415, 0.16, 0.06396, 0.1293, 0.1244, 0.1094, 0.1039, 0.1221, 0.08656, 0.1497, 0.09918, 0.09947, 0.1392, 0.08989, 0.1132, 0.1094, 0.1039, 0.1293, 0.1244, 0.06396, 0.1473, 0.06828, 0.117, 0.08989, 0.1132, 0.09947, 0.1392, 0.8777, 0.1344, 0.8801, 0.1099, 0.9001, 0.1087, 0.9115, 0.1339])
me_cylinder_001.materials.append(mat_material_001)
me_cylinder_001.use_paint_bone_selection = False
me_cylinder_001.use_paint_mask = True
me_cylinder_001.update()

# ---- objects
ob_light = bpy.data.objects.new('Light', light_light)
ob_camera = bpy.data.objects.new('Camera', cam_camera)
ob_sphere_001 = bpy.data.objects.new('Sphere.001', me_sphere_001)
ob_cylinder = bpy.data.objects.new('Cylinder', me_cylinder_001)

# ---- transforms, parenting, visibility, modifiers, constraints
ob_light.location = (4.076, 1.005, 5.904)
ob_light.rotation_euler = (0.6503, 0.05522, 1.866)
ob_light.lock_rotations_4d = False
ob_light.empty_display_type = 'ARROWS'
ob_light.color = (0.0, 0.0, 0.0, 0.0)
ob_light.lineart.crease_threshold = 0.0
ob_camera.location = (0.5521, -0.5546, 0.4056)
ob_camera.rotation_euler = (1.116, 7.129e-08, 0.787)
ob_camera.lock_rotations_4d = False
ob_camera.empty_display_type = 'ARROWS'
ob_camera.color = (0.0, 0.0, 0.0, 0.0)
ob_camera.display_type = 'WIRE'
ob_camera.lineart.crease_threshold = 0.0
ob_sphere_001.location = (457.0, 0.0, 0.0)
ob_cylinder.location = (0.000446, -0.001246, 0.09956)
_m = ob_cylinder.modifiers.new('Subdivision', 'SUBSURF')
_m.levels = 2

# ---- collection membership
col_collection.objects.link(ob_light)
col_collection.objects.link(ob_camera)
col_collection.objects.link(ob_sphere_001)
col_collection.objects.link(ob_cylinder)

# ---- scene / render settings (as saved in the file)
scene.camera = ob_camera
scene.frame_start = 1; scene.frame_end = 250; scene.frame_set(99)
scene.render.engine = 'CYCLES'
scene.cycles.sampling_pattern = 'TABULATED_SOBOL'
scene.cycles.use_light_tree = False
scene.view_settings.view_transform = 'Filmic'
bpy.context.view_layer.update()

